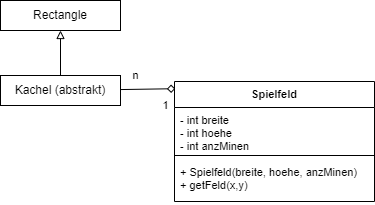

The diagram above was exported from draw.io. Its source (the exported page's mxGraphModel, read from the mxfile embedded in the PNG):
<mxGraphModel dx="447" dy="264" grid="1" gridSize="10" guides="1" tooltips="1" connect="1" arrows="1" fold="1" page="1" pageScale="1" pageWidth="827" pageHeight="1169" math="0" shadow="0">
  <root>
    <mxCell id="0" />
    <mxCell id="1" parent="0" />
    <mxCell id="2" style="edgeStyle=none;shape=connector;rounded=0;orthogonalLoop=1;jettySize=auto;html=1;entryX=0.004;entryY=0.06;entryDx=0;entryDy=0;strokeColor=default;align=center;verticalAlign=middle;fontFamily=Helvetica;fontSize=11;fontColor=default;labelBackgroundColor=default;endArrow=diamond;endFill=0;entryPerimeter=0;" edge="1" source="4" target="8" parent="1">
      <mxGeometry relative="1" as="geometry">
        <mxPoint x="260" y="397.5" as="targetPoint" />
      </mxGeometry>
    </mxCell>
    <mxCell id="3" style="edgeStyle=none;shape=connector;rounded=0;orthogonalLoop=1;jettySize=auto;html=1;strokeColor=default;align=center;verticalAlign=middle;fontFamily=Helvetica;fontSize=11;fontColor=default;labelBackgroundColor=default;endArrow=block;endFill=0;" edge="1" source="4" target="7" parent="1">
      <mxGeometry relative="1" as="geometry" />
    </mxCell>
    <mxCell id="4" value="Kachel (abstrakt)" style="rounded=0;whiteSpace=wrap;html=1;" vertex="1" parent="1">
      <mxGeometry x="80" y="385" width="120" height="30" as="geometry" />
    </mxCell>
    <mxCell id="5" value="n" style="text;html=1;align=center;verticalAlign=middle;resizable=0;points=[];autosize=1;strokeColor=none;fillColor=none;fontFamily=Helvetica;fontSize=11;fontColor=default;labelBackgroundColor=default;" vertex="1" parent="1">
      <mxGeometry x="200" y="370" width="30" height="30" as="geometry" />
    </mxCell>
    <mxCell id="6" value="1" style="text;html=1;align=center;verticalAlign=middle;resizable=0;points=[];autosize=1;strokeColor=none;fillColor=none;fontFamily=Helvetica;fontSize=11;fontColor=default;labelBackgroundColor=default;" vertex="1" parent="1">
      <mxGeometry x="230" y="400" width="30" height="30" as="geometry" />
    </mxCell>
    <mxCell id="7" value="Rectangle" style="rounded=0;whiteSpace=wrap;html=1;" vertex="1" parent="1">
      <mxGeometry x="80" y="310" width="120" height="30" as="geometry" />
    </mxCell>
    <mxCell id="8" value="Spielfeld" style="swimlane;fontStyle=1;align=center;verticalAlign=top;childLayout=stackLayout;horizontal=1;startSize=26;horizontalStack=0;resizeParent=1;resizeParentMax=0;resizeLast=0;collapsible=1;marginBottom=0;whiteSpace=wrap;html=1;fontFamily=Helvetica;fontSize=11;fontColor=default;labelBackgroundColor=default;" vertex="1" parent="1">
      <mxGeometry x="254" y="391" width="200" height="120" as="geometry" />
    </mxCell>
    <mxCell id="9" value="- int breite&lt;div&gt;- int hoehe&lt;/div&gt;&lt;div&gt;- int anzMinen&lt;/div&gt;" style="text;strokeColor=none;fillColor=none;align=left;verticalAlign=top;spacingLeft=4;spacingRight=4;overflow=hidden;rotatable=0;points=[[0,0.5],[1,0.5]];portConstraint=eastwest;whiteSpace=wrap;html=1;fontFamily=Helvetica;fontSize=11;fontColor=default;labelBackgroundColor=default;" vertex="1" parent="8">
      <mxGeometry y="26" width="200" height="44" as="geometry" />
    </mxCell>
    <mxCell id="10" value="" style="line;strokeWidth=1;fillColor=none;align=left;verticalAlign=middle;spacingTop=-1;spacingLeft=3;spacingRight=3;rotatable=0;labelPosition=right;points=[];portConstraint=eastwest;strokeColor=inherit;fontFamily=Helvetica;fontSize=11;fontColor=default;labelBackgroundColor=default;" vertex="1" parent="8">
      <mxGeometry y="70" width="200" height="8" as="geometry" />
    </mxCell>
    <mxCell id="11" value="&lt;span style=&quot;color: rgb(0, 0, 0); font-family: Helvetica; font-size: 11px; font-style: normal; font-variant-ligatures: normal; font-variant-caps: normal; font-weight: 400; letter-spacing: normal; orphans: 2; text-align: left; text-indent: 0px; text-transform: none; widows: 2; word-spacing: 0px; -webkit-text-stroke-width: 0px; white-space: normal; background-color: rgb(255, 255, 255); text-decoration-thickness: initial; text-decoration-style: initial; text-decoration-color: initial; display: inline !important; float: none;&quot;&gt;+ Spielfeld(breite, hoehe, anzMinen)&lt;/span&gt;&lt;div style=&quot;forced-color-adjust: none; color: rgb(0, 0, 0); font-family: Helvetica; font-size: 11px; font-style: normal; font-variant-ligatures: normal; font-variant-caps: normal; font-weight: 400; letter-spacing: normal; orphans: 2; text-align: left; text-indent: 0px; text-transform: none; widows: 2; word-spacing: 0px; -webkit-text-stroke-width: 0px; white-space: normal; text-decoration-thickness: initial; text-decoration-style: initial; text-decoration-color: initial;&quot;&gt;+ getFeld(x,y)&lt;/div&gt;" style="text;strokeColor=none;fillColor=none;align=left;verticalAlign=top;spacingLeft=4;spacingRight=4;overflow=hidden;rotatable=0;points=[[0,0.5],[1,0.5]];portConstraint=eastwest;whiteSpace=wrap;html=1;fontFamily=Helvetica;fontSize=11;fontColor=default;labelBackgroundColor=default;" vertex="1" parent="8">
      <mxGeometry y="78" width="200" height="42" as="geometry" />
    </mxCell>
  </root>
</mxGraphModel>